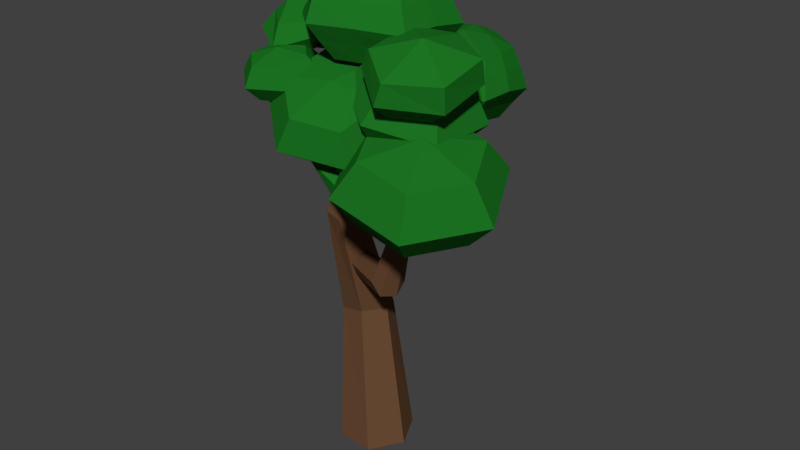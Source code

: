 # Source: tallTree.blend  (saved by Blender 2.77.0; exported with 4.5.12 LTS)
import bpy
from mathutils import Matrix  # noqa: F401  (used for matrix-valued properties, if any)

bpy.ops.wm.read_factory_settings(use_empty=True)
scene = bpy.context.scene
scene.name = 'Scene'

# ---- collections
col_collection_1 = bpy.data.collections.new('Collection 1'); scene.collection.children.link(col_collection_1)

# ---- materials (node trees are filled in below, after node groups)
mat_material = bpy.data.materials.new('Material')
mat_material.alpha_threshold = 0.0
mat_material.roughness = 0.5
mat_material.line_color = (0.0, 0.0, 0.0, 1.0)
mat_leavesof_treecolor = bpy.data.materials.new('leavesof treeColor')
mat_leavesof_treecolor.alpha_threshold = 0.0
mat_leavesof_treecolor.diffuse_color = (0.01165, 0.1746, 0.01623, 1.0)
mat_leavesof_treecolor.specular_color = (0.0331, 0.0331, 0.0331)
mat_leavesof_treecolor.roughness = 0.5
mat_treetrunkcolor = bpy.data.materials.new('treetrunkColor')
mat_treetrunkcolor.alpha_threshold = 0.0
mat_treetrunkcolor.diffuse_color = (0.1384, 0.06663, 0.0319, 1.0)
mat_treetrunkcolor.specular_color = (0.01002, 0.01002, 0.01002)
mat_treetrunkcolor.roughness = 0.5

# ---- material node trees
mat_leavesof_treecolor.use_nodes = True; mat_leavesof_treecolor.node_tree.nodes.clear()
_N = mat_leavesof_treecolor.node_tree.nodes; _L = mat_leavesof_treecolor.node_tree.links
n0 = _N.new('ShaderNodeOutputMaterial'); n0.name = 'Material Output'; n0.location = (300, 300)
n1 = _N.new('ShaderNodeBsdfDiffuse'); n1.name = 'Diffuse BSDF'; n1.location = (10, 300)
n1.inputs[0].default_value = (0.01161, 0.1746, 0.016, 1.0)
_L.new(n1.outputs[0], n0.inputs[0])
n0.is_active_output = True
mat_treetrunkcolor.use_nodes = True; mat_treetrunkcolor.node_tree.nodes.clear()
_N = mat_treetrunkcolor.node_tree.nodes; _L = mat_treetrunkcolor.node_tree.links
n0 = _N.new('ShaderNodeOutputMaterial'); n0.name = 'Material Output'; n0.location = (300, 300)
n1 = _N.new('ShaderNodeBsdfDiffuse'); n1.name = 'Diffuse BSDF'; n1.location = (10, 300)
n1.inputs[0].default_value = (0.1373, 0.06675, 0.03173, 1.0)
_L.new(n1.outputs[0], n0.inputs[0])
n0.is_active_output = True

# ---- world
world_world = bpy.data.worlds.new('World'); scene.world = world_world
world_world.color = (0.05088, 0.05088, 0.05088)
world_world.use_sun_shadow = False
world_world.sun_shadow_jitter_overblur = 0.0
world_world.cycles.sampling_method = 'MANUAL'

# ---- meshes
me_sphere_005 = bpy.data.meshes.new('Sphere.005')
me_sphere_005.from_pydata([(1.357, -0.2269, -3.194), (0.9293, -0.1182, -3.992), (1.234, -0.04714, -4.942), (2.033, -0.01736, -5.724), (1.854, 0.5118, -3.081), (1.632, 0.9265, -3.833), (1.731, 0.6916, -4.83), (2.718, 0.4963, -3.324), (2.761, 1.034, -4.429), (2.595, 0.6761, -5.072), (3.127, -0.3177, -3.562), (3.462, -0.3013, -4.433), (3.179, -0.4524, -4.855), (2.63, -1.056, -3.674), (2.698, -1.342, -4.667), (2.327, -1.166, -5.395), (2.268, -0.3095, -3.015), (1.76, -1.029, -3.358), (1.561, -1.33, -3.65), (1.637, -0.8491, -5.107), (-0.4985, 1.117, -2.26), (-1.038, 1.061, -2.809), (-0.6914, 1.159, -4.553), (0.4791, 1.228, -5.473), (-0.1423, 2.262, -2.052), (-0.3494, 2.805, -3.369), (-0.1772, 2.025, -4.508), (0.8724, 2.276, -2.546), (0.9943, 2.62, -3.652), (0.831, 2.156, -4.614), (1.549, 1.488, -2.458), (1.951, 1.507, -3.528), (1.508, 1.369, -4.527), (1.205, 0.5133, -2.285), (1.465, 0.1276, -3.283), (1.164, 0.394, -4.353), (0.6674, 1.535, -1.202), (0.1841, 0.3252, -2.199), (0.0303, -0.1474, -3.156), (0.3095, 0.0465, -4.17), (0.418, 1.511, -0.2858), (0.08325, 1.519, -0.8182), (0.2564, 1.619, -1.512), (0.8361, 1.751, -1.962), (0.6463, 2.101, -0.2263), (0.4062, 2.354, -0.734), (0.4847, 2.209, -1.453), (1.259, 2.212, -0.4216), (1.273, 2.51, -1.01), (1.098, 2.319, -1.648), (1.644, 1.732, -0.6764), (1.817, 1.832, -1.371), (1.483, 1.84, -1.903), (1.416, 1.142, -0.7359), (1.494, 0.9966, -1.455), (1.254, 1.249, -1.963), (1.065, 1.599, -0.2271), (0.8028, 1.031, -0.5406), (0.6274, 0.8403, -1.179), (0.6412, 1.139, -1.767), (0.8697, -1.301, -0.9927), (0.278, -1.17, -1.814), (0.5117, -0.7376, -2.823), (1.434, -0.2567, -3.43), (1.15, -0.3476, -0.337), (0.6742, 0.1782, -0.8866), (0.7918, 0.2158, -2.168), (2.146, 0.01651, -0.5643), (2.083, 0.6932, -1.208), (1.788, 0.58, -2.395), (2.862, -0.5728, -1.447), (3.096, -0.1402, -2.457), (2.504, -0.009289, -3.278), (2.582, -1.526, -2.103), (2.7, -1.489, -3.384), (2.224, -0.9627, -3.934), (1.94, -1.054, -0.8409), (1.586, -1.89, -1.876), (1.291, -2.004, -3.063), (1.228, -1.327, -3.706), (2.681, -0.6843, -2.118), (2.005, -0.5168, -3.199), (2.386, -0.3955, -4.635), (3.602, -0.3915, -5.584), (3.407, 0.3971, -2.01), (3.032, 1.013, -3.047), (3.113, 0.6859, -4.528), (4.684, 0.3413, -2.439), (4.838, 0.9336, -3.653), (4.39, 0.6301, -4.956), (5.235, -0.7959, -2.974), (5.617, -0.6746, -4.41), (4.941, -0.5071, -5.491), (4.509, -1.877, -3.081), (4.59, -2.204, -4.562), (4.214, -1.589, -5.599), (4.019, -0.7999, -2.025), (3.232, -1.821, -2.653), (2.784, -2.125, -3.956), (2.937, -1.533, -5.17), (1.836, 2.491, -0.4019), (1.411, 2.613, -1.519), (1.733, 2.294, -2.735), (2.632, 1.701, -3.344), (2.582, 3.18, -0.5468), (2.657, 3.39, -1.915), (2.649, 2.806, -3.038), (3.682, 2.57, -0.6165), (4.062, 2.59, -1.959), (3.622, 2.24, -3.052), (3.849, 1.321, -0.4968), (4.133, 0.9943, -1.66), (3.632, 1.154, -2.811), (2.802, 0.8674, -0.5366), (2.715, 0.3379, -1.49), (2.646, 0.6826, -2.649), (2.749, 2.072, -0.1044), (1.886, 1.429, -0.4973), (1.426, 1.129, -1.427), (1.734, 1.242, -2.605), (1.625, 2.541, -0.9211), (1.568, 2.452, -2.101), (2.184, 1.998, -3.052), (2.601, 3.293, -1.182), (2.645, 3.101, -2.441), (2.19, 2.542, -2.841), (2.021, 2.981, -1.547), (2.191, 2.834, -0.3842), (3.874, 2.589, -1.234), (3.843, 2.422, -2.468), (3.267, 3.08, -1.934), (3.041, 2.963, -0.5241), (3.115, 2.544, -3.091), (4.016, 1.142, -1.039), (3.894, 1.069, -2.206), (3.657, 1.68, -2.88), (4.187, 1.742, -1.638), (3.818, 1.915, -0.467), (2.756, 0.6036, -1.019), (2.68, 0.5103, -2.07), (3.128, 0.9236, -2.758), (3.407, 0.6737, -1.616), (3.322, 1.094, -0.5375), (2.334, 1.72, -0.3575), (1.656, 1.279, -0.9654), (1.58, 1.186, -2.016), (2.19, 0.9623, -2.627), (2.07, 0.7335, -1.459), (2.342, 1.149, -0.5256), (2.251, 2.305, -0.2333), (2.613, 2.674, -0.1972), (2.646, 2.251, -3.201), (3.187, 2.359, -0.2623), (3.134, 1.964, -3.2), (3.31, 1.704, -0.2883), (3.133, 1.427, -3.075), (2.825, 1.432, -0.3687), (2.64, 1.192, -2.995), (2.183, 1.472, -2.976), (1.738, 1.77, -2.704), (1.426, 1.873, -1.528), (1.871, 1.954, -0.4827), (1.58, 1.821, -2.104), (1.647, 1.912, -0.986), (2.13, 0.8479, -2.043), (2.206, 0.9413, -0.9922), (3.273, 0.7959, -2.172), (3.375, 0.8776, -1.057), (3.924, 1.714, -2.228), (4.024, 1.821, -0.9893), (3.19, 2.812, -2.476), (3.131, 3.043, -1.15), (2.102, 2.76, -2.172), (2.095, 2.907, -0.9048), (-0.7562, 0.2848, 0.2864), (-0.8345, 0.4562, -0.5034), (-0.4213, 0.3677, -0.9891), (0.238, 0.06101, -0.9133), (-0.2326, 0.7026, 0.6899), (-0.0942, 1.088, 0.02992), (0.1039, 0.7889, -0.6018), (0.3883, 0.3392, 1.021), (0.7498, 0.5392, 0.6357), (0.6986, 0.4244, -0.1969), (0.6077, -0.3577, 0.4076), (0.961, -0.4508, 0.03009), (0.8006, -0.2774, -0.4741), (0.07624, -0.6076, 0.2471), (0.264, -0.9833, -0.3945), (0.3103, -0.6548, -0.8569), (-0.2, -0.02097, 0.8344), (-0.5369, -0.05968, 0.3766), (-0.6821, -0.3436, -0.1475), (-0.3499, -0.2906, -0.7899), (-0.332, 0.9502, 0.2426), (-0.4315, 1.145, -0.3777), (-0.1497, 1.074, -0.9413), (0.3586, 0.7943, -1.145), (0.3269, 1.285, 0.3685), (0.411, 1.57, -0.3306), (0.4057, 1.345, -0.9361), (0.8595, 1.073, 0.2554), (1.07, 1.156, -0.3691), (0.8644, 1.036, -0.9273), (0.8011, 0.5315, 0.2503), (0.9946, 0.3736, -0.2868), (0.8113, 0.4824, -0.8646), (0.2932, 0.2995, 0.2641), (0.2766, 0.04526, -0.2652), (0.3037, 0.2502, -0.8494), (0.2671, 0.7689, 0.5323), (-0.2507, 0.5347, 0.2387), (-0.3909, 0.4773, -0.3303), (-0.1583, 0.5656, -0.8982), (-0.01448, -0.5702, -0.3714), (-0.1993, -0.3149, -0.945), (0.004456, -0.4142, -1.624), (0.4775, -0.8098, -2.01), (0.5963, -0.388, -0.2837), (0.6645, -0.05727, -0.821), (0.6153, -0.232, -1.536), (1.065, -0.8159, -0.4106), (1.328, -0.6624, -1.001), (1.084, -0.6599, -1.663), (0.9238, -1.426, -0.6253), (1.128, -1.525, -1.304), (0.9427, -1.27, -1.878), (0.313, -1.608, -0.713), (0.2638, -1.783, -1.428), (0.3319, -1.452, -1.965), (0.4507, -1.03, -0.239), (-0.1562, -1.18, -0.5861), (-0.3997, -1.178, -1.249), (-0.1372, -1.024, -1.838), (3.01, -5.464e-05, 0.9052), (2.776, 0.1562, 0.1945), (2.937, 0.04101, -0.6782), (3.48, -0.3361, -1.388), (3.855, 0.4802, 0.7501), (3.698, 0.7152, -0.06087), (3.567, 0.4426, -0.8619), (4.725, 0.02921, 0.412), (4.662, 0.2217, -0.5039), (4.221, 0.09252, -1.193), (4.67, -1.027, -0.05192), (4.625, -0.936, -0.9847), (4.159, -0.7273, -1.501), (3.673, -1.612, -0.03702), (3.526, -1.652, -0.8182), (3.438, -1.216, -1.379), (3.909, -0.7067, 1.093), (2.921, -1.08, 0.5721), (2.699, -1.04, -0.118), (2.883, -0.7909, -0.9083), (2.423, 0.666, -0.1742), (1.893, 0.9505, -1.005), (2.063, 0.7456, -2.226), (2.835, 0.1712, -3.122), (3.352, 1.142, -0.5707), (3.206, 1.623, -1.566), (2.992, 1.221, -2.623), (4.198, 0.5507, -1.041), (4.403, 0.7875, -2.231), (3.839, 0.6303, -3.093), (4.116, -0.5157, -1.115), (4.287, -0.7207, -2.336), (3.756, -0.4362, -3.167), (3.187, -0.9913, -0.7186), (2.973, -1.393, -1.775), (2.827, -0.9117, -2.771), (3.344, 0.05866, -0.2196), (2.341, -0.4004, -0.2481), (1.776, -0.5576, -1.11), (1.981, -0.3209, -2.3), (0.9878, 1.191, 2.096), (0.5723, 1.423, 0.8698), (0.9186, 1.175, -0.3359), (1.851, 0.5388, -0.9491), (2.021, 1.698, 2.014), (2.034, 2.138, 0.7336), (1.952, 1.68, -0.4322), (2.97, 1.076, 2.146), (3.38, 1.234, 0.6337), (2.904, 1.038, -0.5532), (2.87, -0.1055, 2.314), (3.257, -0.407, 0.7693), (2.821, -0.1149, -0.5412), (1.712, -0.8814, 2.36), (1.646, -1.408, 1.078), (1.729, -0.7307, -0.3388), (1.869, 0.7288, 3.01), (0.8892, 0.007133, 2.103), (0.4514, -0.2117, 0.8273), (0.8358, 0.02388, -0.3738), (0.7897, 1.288, 1.434), (0.7454, 1.299, 0.267), (1.385, 0.8567, -0.6425), (2.037, 1.898, 1.318), (1.993, 1.909, 0.1507), (1.435, 1.427, -0.3841), (1.303, 1.78, 0.8017), (1.491, 1.471, 2.116), (3.184, 1.138, 1.369), (3.142, 1.136, 0.04788), (2.707, 1.685, 0.6634), (2.482, 1.414, 2.138), (2.428, 1.358, -0.5007), (3.065, -0.2904, 1.585), (3.036, -0.2663, 0.1399), (2.863, 0.4639, -0.5314), (3.32, 0.4258, 0.817), (2.912, 0.5386, 2.365), (1.655, -1.228, 1.76), (1.677, -1.089, 0.4001), (2.273, -0.4264, -0.4416), (2.43, -0.9508, 0.9742), (2.276, -0.4685, 2.409), (1.372, 0.3975, 2.555), (0.6726, -0.1354, 1.438), (0.6411, -0.09861, 0.234), (1.28, -0.357, -0.3507), (1.027, -0.8516, 1.017), (1.287, -0.413, 2.29), (1.416, 0.9811, 2.568), (1.932, 1.241, 2.598), (1.901, 1.109, -0.6906), (2.406, 0.9342, 2.703), (2.377, 0.7878, -0.7563), (2.361, 0.3554, 2.735), (2.336, 0.2127, -0.7697), (1.817, 0.02656, 2.664), (1.806, -0.06574, -0.6908), (1.344, 0.2818, -0.6622), (0.8778, 0.6003, -0.3564), (0.5145, 0.6106, 0.8409), (0.9338, 0.6427, 2.141), (0.6961, 0.6054, 0.2422), (0.7322, 0.6107, 1.451), (1.147, -0.6163, 0.3517), (1.141, -0.6941, 1.683), (2.345, -0.7015, 0.2983), (2.334, -0.7755, 1.752), (3.092, 0.4447, 0.1506), (3.121, 0.4734, 1.628), (2.568, 1.521, 0.08129), (2.602, 1.535, 1.369), (1.369, 1.604, 0.2088), (1.405, 1.61, 1.419), (1.886, 1.563, -16.76), (2.015, 0.6402, -0.5538), (2.281, 0.7549, -16.79), (2.06, 0.5481, -0.563), (1.778, 0.008971, -16.83), (2.003, 0.4632, -0.5601), (0.8808, 0.0713, -16.83), (1.901, 0.4703, -0.5481), (0.4858, 0.8796, -16.8), (1.856, 0.5623, -0.539), (0.9886, 1.626, -16.76), (1.913, 0.6473, -0.5418), (1.179, 1.69, -11.61), (1.186, 0.6266, -6.802), (1.352, 0.2692, -6.956), (1.436, 1.147, -11.37), (1.126, -0.06625, -6.944), (1.091, 0.6358, -11.35), (0.7341, -0.04424, -6.78), (0.4895, 0.6666, -11.57), (0.5687, 0.3132, -6.626), (0.2328, 1.209, -11.81), (0.7949, 0.6486, -6.637), (0.5778, 1.721, -11.83), (1.341, 0.1452, -4.704), (0.455, -0.713, -1.06), (1.148, 0.1415, -4.795), (0.4377, -0.715, -1.053), (1.007, 0.2146, -4.591), (0.4295, -0.7027, -1.037), (1.059, 0.2915, -4.297), (0.4385, -0.6885, -1.027), (1.252, 0.2952, -4.206), (0.4557, -0.6865, -1.034), (1.393, 0.222, -4.409), (0.464, -0.6988, -1.05), (0.8775, -0.3563, -3.843), (0.7849, -0.424, -2.243), (0.7282, -0.4246, -2.235), (0.7533, -0.3882, -3.783), (0.7019, -0.3855, -2.182), (0.6978, -0.3298, -3.607), (0.7323, -0.3457, -2.137), (0.7664, -0.2395, -3.491), (0.789, -0.3451, -2.145), (0.8906, -0.2076, -3.551), (0.8153, -0.3842, -2.198), (0.9462, -0.266, -3.727), (0.7533, -0.3882, -3.783), (0.7282, -0.4246, -2.235), (0.7849, -0.424, -2.243), (0.8775, -0.3563, -3.843), (0.9832, 0.8756, -8.054), (0.6518, 1.048, -2.097), (1.081, 0.7984, -7.618), (0.6652, 1.019, -2.07), (0.8938, 0.7127, -7.278), (0.643, 0.9946, -2.045), (0.6086, 0.7042, -7.373), (0.6074, 0.9994, -2.048), (0.5106, 0.7814, -7.809), (0.594, 1.028, -2.076), (0.698, 0.8671, -8.15), (0.6162, 1.053, -2.1), (0.4486, 1.287, -7.124), (0.606, 1.335, -5.003), (0.6359, 1.2, -4.95), (0.5226, 1.149, -6.876), (0.5308, 1.106, -4.919), (0.389, 1.003, -6.729), (0.3957, 1.147, -4.942), (0.1814, 0.9956, -6.83), (0.3658, 1.283, -4.995), (0.1074, 1.133, -7.078), (0.4709, 1.376, -5.025), (0.241, 1.279, -7.225), (1.386, 0.5868, -3.397), (1.424, 0.7035, -0.4999), (1.381, 0.5754, -3.129), (1.434, 0.6879, -0.4872), (1.345, 0.4341, -3.014), (1.426, 0.6695, -0.4893), (1.314, 0.3041, -3.165), (1.408, 0.6666, -0.504), (1.32, 0.3154, -3.432), (1.398, 0.6822, -0.5167), (1.356, 0.4568, -3.548), (1.406, 0.7006, -0.5146), (0.8482, 0.5426, -3.199), (0.9289, 0.4262, -1.914), (0.9983, 0.3894, -1.901), (0.9404, 0.5163, -3.079), (1.001, 0.3106, -1.895), (0.9569, 0.4032, -3.016), (0.9343, 0.2687, -1.901), (0.8812, 0.3165, -3.074), (0.8649, 0.3055, -1.914), (0.7889, 0.3427, -3.194), (0.8622, 0.3842, -1.92), (0.7724, 0.4558, -3.257), (2.442, 0.2809, -8.312), (2.847, 0.1058, -6.135), (2.219, -0.009236, -8.249), (2.713, -0.09427, -6.117), (2.207, -0.2672, -8.683), (2.748, -0.2724, -6.379), (2.418, -0.235, -9.18), (2.918, -0.2505, -6.661), (2.641, 0.05513, -9.242), (3.052, -0.05036, -6.68), (3.017, 0.1278, -6.417), (2.653, 0.3131, -8.808), (4.413, -0.5236, -4.175), (1.342, 0.7868, -8.749), (4.377, -0.5761, -4.174), (1.099, 0.5439, -8.613), (4.375, -0.6131, -4.26), (0.8752, 0.4263, -9.024), (4.408, -0.5976, -4.345), (0.8953, 0.5515, -9.571), (4.444, -0.5451, -4.346), (1.139, 0.7945, -9.707), (4.446, -0.5081, -4.26), (1.362, 0.9121, -9.297), (2.641, 0.05513, -9.242), (3.052, -0.05036, -6.68), (3.017, 0.1278, -6.417), (2.653, 0.3131, -8.808)], [], [(3, 2, 6), (1, 0, 4, 5), (2, 1, 5, 6), (0, 16, 4), (5, 4, 7, 8), (6, 5, 8, 9), (4, 16, 7), (3, 6, 9), (3, 9, 12), (8, 7, 10, 11), (9, 8, 11, 12), (7, 16, 10), (3, 12, 15), (11, 10, 13, 14), (12, 11, 14, 15), (10, 16, 13), (3, 15, 19), (14, 13, 17, 18), (15, 14, 18, 19), (13, 16, 17), (3, 19, 2), (18, 17, 0, 1), (19, 18, 1, 2), (17, 16, 0), (23, 22, 26), (21, 20, 24, 25), (22, 21, 25, 26), (20, 36, 24), (25, 24, 27, 28), (26, 25, 28, 29), (24, 36, 27), (23, 26, 29), (23, 29, 32), (28, 27, 30, 31), (29, 28, 31, 32), (27, 36, 30), (23, 32, 35), (31, 30, 33, 34), (32, 31, 34, 35), (30, 36, 33), (23, 35, 39), (34, 33, 37, 38), (35, 34, 38, 39), (33, 36, 37), (23, 39, 22), (38, 37, 20, 21), (39, 38, 21, 22), (37, 36, 20), (43, 42, 46), (41, 40, 44, 45), (42, 41, 45, 46), (40, 56, 44), (45, 44, 47, 48), (46, 45, 48, 49), (44, 56, 47), (43, 46, 49), (43, 49, 52), (48, 47, 50, 51), (49, 48, 51, 52), (47, 56, 50), (43, 52, 55), (51, 50, 53, 54), (52, 51, 54, 55), (50, 56, 53), (43, 55, 59), (54, 53, 57, 58), (55, 54, 58, 59), (53, 56, 57), (43, 59, 42), (58, 57, 40, 41), (59, 58, 41, 42), (57, 56, 40), (63, 62, 66), (61, 60, 64, 65), (62, 61, 65, 66), (60, 76, 64), (65, 64, 67, 68), (66, 65, 68, 69), (64, 76, 67), (63, 66, 69), (63, 69, 72), (68, 67, 70, 71), (69, 68, 71, 72), (67, 76, 70), (63, 72, 75), (71, 70, 73, 74), (72, 71, 74, 75), (70, 76, 73), (63, 75, 79), (74, 73, 77, 78), (75, 74, 78, 79), (73, 76, 77), (63, 79, 62), (78, 77, 60, 61), (79, 78, 61, 62), (77, 76, 60), (83, 82, 86), (81, 80, 84, 85), (82, 81, 85, 86), (80, 96, 84), (85, 84, 87, 88), (86, 85, 88, 89), (84, 96, 87), (83, 86, 89), (83, 89, 92), (88, 87, 90, 91), (89, 88, 91, 92), (87, 96, 90), (83, 92, 95), (91, 90, 93, 94), (92, 91, 94, 95), (90, 96, 93), (83, 95, 99), (94, 93, 97, 98), (95, 94, 98, 99), (93, 96, 97), (83, 99, 82), (98, 97, 80, 81), (99, 98, 81, 82), (97, 96, 80), (103, 122, 151), (173, 127, 104, 123), (172, 126, 105, 124), (100, 149, 127), (171, 131, 107, 128), (170, 130, 108, 129), (104, 150, 131), (103, 151, 153), (103, 153, 155), (169, 137, 110, 133), (168, 136, 111, 134), (107, 152, 137), (103, 155, 157), (167, 142, 113, 138), (166, 141, 114, 139), (110, 154, 142), (103, 157, 158), (165, 148, 117, 144), (164, 147, 118, 145), (113, 156, 148), (103, 158, 122), (163, 161, 100, 120), (162, 160, 101, 121), (117, 143, 161), (161, 149, 100), (161, 143, 149), (143, 116, 149), (159, 162, 121, 102), (119, 145, 162, 159), (145, 118, 160, 162), (160, 163, 120, 101), (118, 144, 163, 160), (144, 117, 161, 163), (122, 159, 102), (122, 158, 159), (158, 119, 159), (148, 143, 117), (148, 156, 143), (156, 116, 143), (146, 164, 145, 119), (115, 139, 164, 146), (139, 114, 147, 164), (147, 165, 144, 118), (114, 138, 165, 147), (138, 113, 148, 165), (158, 146, 119), (158, 157, 146), (157, 115, 146), (142, 156, 113), (142, 154, 156), (154, 116, 156), (140, 166, 139, 115), (112, 134, 166, 140), (134, 111, 141, 166), (141, 167, 138, 114), (111, 133, 167, 141), (133, 110, 142, 167), (157, 140, 115), (157, 155, 140), (155, 112, 140), (137, 154, 110), (137, 152, 154), (152, 116, 154), (135, 168, 134, 112), (109, 129, 168, 135), (129, 108, 136, 168), (136, 169, 133, 111), (108, 128, 169, 136), (128, 107, 137, 169), (155, 135, 112), (155, 153, 135), (153, 109, 135), (153, 132, 109), (153, 151, 132), (151, 106, 132), (131, 152, 107), (131, 150, 152), (150, 116, 152), (132, 170, 129, 109), (106, 124, 170, 132), (124, 105, 130, 170), (130, 171, 128, 108), (105, 123, 171, 130), (123, 104, 131, 171), (127, 150, 104), (127, 149, 150), (149, 116, 150), (125, 172, 124, 106), (102, 121, 172, 125), (121, 101, 126, 172), (126, 173, 123, 105), (101, 120, 173, 126), (120, 100, 127, 173), (151, 125, 106), (151, 122, 125), (122, 102, 125), (177, 176, 180), (175, 174, 178, 179), (176, 175, 179, 180), (174, 190, 178), (179, 178, 181, 182), (180, 179, 182, 183), (178, 190, 181), (177, 180, 183), (177, 183, 186), (182, 181, 184, 185), (183, 182, 185, 186), (181, 190, 184), (177, 186, 189), (185, 184, 187, 188), (186, 185, 188, 189), (184, 190, 187), (177, 189, 193), (188, 187, 191, 192), (189, 188, 192, 193), (187, 190, 191), (177, 193, 176), (192, 191, 174, 175), (193, 192, 175, 176), (191, 190, 174), (197, 196, 200), (195, 194, 198, 199), (196, 195, 199, 200), (194, 210, 198), (199, 198, 201, 202), (200, 199, 202, 203), (198, 210, 201), (197, 200, 203), (197, 203, 206), (202, 201, 204, 205), (203, 202, 205, 206), (201, 210, 204), (197, 206, 209), (205, 204, 207, 208), (206, 205, 208, 209), (204, 210, 207), (197, 209, 213), (208, 207, 211, 212), (209, 208, 212, 213), (207, 210, 211), (197, 213, 196), (212, 211, 194, 195), (213, 212, 195, 196), (211, 210, 194), (217, 216, 220), (215, 214, 218, 219), (216, 215, 219, 220), (214, 230, 218), (219, 218, 221, 222), (220, 219, 222, 223), (218, 230, 221), (217, 220, 223), (217, 223, 226), (222, 221, 224, 225), (223, 222, 225, 226), (221, 230, 224), (217, 226, 229), (225, 224, 227, 228), (226, 225, 228, 229), (224, 230, 227), (217, 229, 233), (228, 227, 231, 232), (229, 228, 232, 233), (227, 230, 231), (217, 233, 216), (232, 231, 214, 215), (233, 232, 215, 216), (231, 230, 214), (237, 236, 240), (235, 234, 238, 239), (236, 235, 239, 240), (234, 250, 238), (239, 238, 241, 242), (240, 239, 242, 243), (238, 250, 241), (237, 240, 243), (237, 243, 246), (242, 241, 244, 245), (243, 242, 245, 246), (241, 250, 244), (237, 246, 249), (245, 244, 247, 248), (246, 245, 248, 249), (244, 250, 247), (237, 249, 253), (248, 247, 251, 252), (249, 248, 252, 253), (247, 250, 251), (237, 253, 236), (252, 251, 234, 235), (253, 252, 235, 236), (251, 250, 234), (257, 256, 260), (255, 254, 258, 259), (256, 255, 259, 260), (254, 270, 258), (259, 258, 261, 262), (260, 259, 262, 263), (258, 270, 261), (257, 260, 263), (257, 263, 266), (262, 261, 264, 265), (263, 262, 265, 266), (261, 270, 264), (257, 266, 269), (265, 264, 267, 268), (266, 265, 268, 269), (264, 270, 267), (257, 269, 273), (268, 267, 271, 272), (269, 268, 272, 273), (267, 270, 271), (257, 273, 256), (272, 271, 254, 255), (273, 272, 255, 256), (271, 270, 254), (277, 296, 325), (347, 301, 278, 297), (346, 300, 279, 298), (274, 323, 301), (345, 305, 281, 302), (344, 304, 282, 303), (278, 324, 305), (277, 325, 327), (277, 327, 329), (343, 311, 284, 307), (342, 310, 285, 308), (281, 326, 311), (277, 329, 331), (341, 316, 287, 312), (340, 315, 288, 313), (284, 328, 316), (277, 331, 332), (339, 322, 291, 318), (338, 321, 292, 319), (287, 330, 322), (277, 332, 296), (337, 335, 274, 294), (336, 334, 275, 295), (291, 317, 335), (335, 323, 274), (335, 317, 323), (317, 290, 323), (333, 336, 295, 276), (293, 319, 336, 333), (319, 292, 334, 336), (334, 337, 294, 275), (292, 318, 337, 334), (318, 291, 335, 337), (296, 333, 276), (296, 332, 333), (332, 293, 333), (322, 317, 291), (322, 330, 317), (330, 290, 317), (320, 338, 319, 293), (289, 313, 338, 320), (313, 288, 321, 338), (321, 339, 318, 292), (288, 312, 339, 321), (312, 287, 322, 339), (332, 320, 293), (332, 331, 320), (331, 289, 320), (316, 330, 287), (316, 328, 330), (328, 290, 330), (314, 340, 313, 289), (286, 308, 340, 314), (308, 285, 315, 340), (315, 341, 312, 288), (285, 307, 341, 315), (307, 284, 316, 341), (331, 314, 289), (331, 329, 314), (329, 286, 314), (311, 328, 284), (311, 326, 328), (326, 290, 328), (309, 342, 308, 286), (283, 303, 342, 309), (303, 282, 310, 342), (310, 343, 307, 285), (282, 302, 343, 310), (302, 281, 311, 343), (329, 309, 286), (329, 327, 309), (327, 283, 309), (327, 306, 283), (327, 325, 306), (325, 280, 306), (305, 326, 281), (305, 324, 326), (324, 290, 326), (306, 344, 303, 283), (280, 298, 344, 306), (298, 279, 304, 344), (304, 345, 302, 282), (279, 297, 345, 304), (297, 278, 305, 345), (301, 324, 278), (301, 323, 324), (323, 290, 324), (299, 346, 298, 280), (276, 295, 346, 299), (295, 275, 300, 346), (300, 347, 297, 279), (275, 294, 347, 300), (294, 274, 301, 347), (325, 299, 280), (325, 296, 299), (296, 276, 299), (361, 349, 351, 362), (362, 351, 353, 364), (364, 353, 355, 366), (366, 355, 357, 368), (351, 349, 359, 357, 355, 353), (368, 357, 359, 370), (370, 359, 349, 361), (348, 350, 352, 354, 356, 358), (358, 371, 360, 348), (371, 370, 361, 360), (356, 369, 371, 358), (369, 368, 370, 371), (354, 367, 369, 356), (367, 366, 368, 369), (352, 365, 367, 354), (365, 364, 366, 367), (350, 363, 365, 352), (363, 362, 364, 365), (348, 360, 363, 350), (360, 361, 362, 363), (398, 373, 375, 397), (386, 375, 377, 388), (388, 377, 379, 390), (390, 379, 381, 392), (375, 373, 383, 381, 379, 377), (392, 381, 383, 394), (394, 383, 373, 385), (372, 374, 376, 378, 380, 382), (382, 395, 399, 372), (395, 394, 385, 399), (380, 393, 395, 382), (393, 392, 394, 395), (378, 391, 393, 380), (391, 390, 392, 393), (376, 389, 391, 378), (389, 388, 390, 391), (374, 396, 389, 376), (396, 386, 388, 389), (372, 384, 387, 374), (384, 398, 397, 387), (413, 401, 403, 414), (414, 403, 405, 416), (416, 405, 407, 418), (418, 407, 409, 420), (403, 401, 411, 409, 407, 405), (420, 409, 411, 422), (422, 411, 401, 413), (400, 402, 404, 406, 408, 410), (410, 423, 412, 400), (423, 422, 413, 412), (408, 421, 423, 410), (421, 420, 422, 423), (406, 419, 421, 408), (419, 418, 420, 421), (404, 417, 419, 406), (417, 416, 418, 419), (402, 415, 417, 404), (415, 414, 416, 417), (400, 412, 415, 402), (412, 413, 414, 415), (437, 425, 427, 438), (438, 427, 429, 440), (440, 429, 431, 442), (442, 431, 433, 444), (427, 425, 435, 433, 431, 429), (444, 433, 435, 446), (446, 435, 425, 437), (424, 426, 428, 430, 432, 434), (434, 447, 436, 424), (447, 446, 437, 436), (432, 445, 447, 434), (445, 444, 446, 447), (430, 443, 445, 432), (443, 442, 444, 445), (428, 441, 443, 430), (441, 440, 442, 443), (426, 439, 441, 428), (439, 438, 440, 441), (424, 436, 439, 426), (436, 437, 438, 439), (454, 455, 453, 452), (465, 452, 450, 463), (463, 450, 448, 461), (461, 448, 475, 471), (469, 472, 454, 467), (449, 460, 470, 458), (467, 454, 452, 465), (471, 459, 456, 469), (472, 457, 455, 454), (468, 470, 460, 462, 464, 466), (471, 469, 467, 465, 463, 461), (474, 470, 468, 473), (448, 449, 458, 475), (457, 468, 466, 455), (450, 451, 449, 448), (455, 466, 464, 453), (452, 453, 451, 450), (453, 464, 462, 451), (459, 474, 473, 456), (451, 462, 460, 449)])
me_sphere_005.polygons.foreach_set('material_index', [1, 1, 1, 1, 1, 1, 1, 1, 1, 1, 1, 1, 1, 1, 1, 1, 1, 1, 1, 1, 1, 1, 1, 1, 1, 1, 1, 1, 1, 1, 1, 1, 1, 1, 1, 1, 1, 1, 1, 1, 1, 1, 1, 1, 1, 1, 1, 1, 1, 1, 1, 1, 1, 1, 1, 1, 1, 1, 1, 1, 1, 1, 1, 1, 1, 1, 1, 1, 1, 1, 1, 1, 1, 1, 1, 1, 1, 1, 1, 1, 1, 1, 1, 1, 1, 1, 1, 1, 1, 1, 1, 1, 1, 1, 1, 1, 1, 1, 1, 1, 1, 1, 1, 1, 1, 1, 1, 1, 1, 1, 1, 1, 1, 1, 1, 1, 1, 1, 1, 1, 1, 1, 1, 1, 1, 1, 1, 1, 1, 1, 1, 1, 1, 1, 1, 1, 1, 1, 1, 1, 1, 1, 1, 1, 1, 1, 1, 1, 1, 1, 1, 1, 1, 1, 1, 1, 1, 1, 1, 1, 1, 1, 1, 1, 1, 1, 1, 1, 1, 1, 1, 1, 1, 1, 1, 1, 1, 1, 1, 1, 1, 1, 1, 1, 1, 1, 1, 1, 1, 1, 1, 1, 1, 1, 1, 1, 1, 1, 1, 1, 1, 1, 1, 1, 1, 1, 1, 1, 1, 1, 1, 1, 1, 1, 1, 1, 1, 1, 1, 1, 1, 1, 1, 1, 1, 1, 1, 1, 1, 1, 1, 1, 1, 1, 1, 1, 1, 1, 1, 1, 1, 1, 1, 1, 1, 1, 1, 1, 1, 1, 1, 1, 1, 1, 1, 1, 1, 1, 1, 1, 1, 1, 1, 1, 1, 1, 1, 1, 1, 1, 1, 1, 1, 1, 1, 1, 1, 1, 1, 1, 1, 1, 1, 1, 1, 1, 1, 1, 1, 1, 1, 1, 1, 1, 1, 1, 1, 1, 1, 1, 1, 1, 1, 1, 1, 1, 1, 1, 1, 1, 1, 1, 1, 1, 1, 1, 1, 1, 1, 1, 1, 1, 1, 1, 1, 1, 1, 1, 1, 1, 1, 1, 1, 1, 1, 1, 1, 1, 1, 1, 1, 1, 1, 1, 1, 1, 1, 1, 1, 1, 1, 1, 1, 1, 1, 1, 1, 1, 1, 1, 1, 1, 1, 1, 1, 1, 1, 1, 1, 1, 1, 1, 1, 1, 1, 1, 1, 1, 1, 1, 1, 1, 1, 1, 1, 1, 1, 1, 1, 1, 1, 1, 1, 1, 1, 1, 1, 1, 1, 1, 1, 1, 1, 1, 1, 1, 1, 1, 1, 1, 1, 1, 1, 1, 1, 1, 1, 1, 1, 1, 1, 1, 1, 1, 1, 1, 1, 1, 1, 1, 1, 1, 2, 2, 2, 2, 2, 2, 2, 2, 2, 2, 2, 2, 2, 2, 2, 2, 2, 2, 2, 2, 2, 2, 2, 2, 2, 2, 2, 2, 2, 2, 2, 2, 2, 2, 2, 2, 2, 2, 2, 2, 2, 2, 2, 2, 2, 2, 2, 2, 2, 2, 2, 2, 2, 2, 2, 2, 2, 2, 2, 2, 2, 2, 2, 2, 2, 2, 2, 2, 2, 2, 2, 2, 2, 2, 2, 2, 2, 2, 2, 2, 2, 2, 2, 2, 2, 2, 2, 2, 2, 2, 2, 2, 2, 2, 2, 2, 2, 2, 2, 2])
me_sphere_005.materials.append(mat_material)
me_sphere_005.materials.append(mat_leavesof_treecolor)
me_sphere_005.materials.append(mat_treetrunkcolor)
me_sphere_005.use_remesh_preserve_volume = False
me_sphere_005.use_remesh_preserve_attributes = False
me_sphere_005.use_mirror_vertex_groups = False
me_sphere_005.update()

# ---- objects
ob_sphere_005 = bpy.data.objects.new('Sphere.005', me_sphere_005)

# ---- transforms, parenting, visibility, modifiers, constraints
ob_sphere_005.location = (-0.7681, -0.9, 5.865)
ob_sphere_005.scale = (0.5768, 0.5768, 0.348)
ob_sphere_005.lineart.crease_threshold = 0.0

# ---- collection membership
col_collection_1.objects.link(ob_sphere_005)

# ---- scene / render settings (as saved in the file)
scene.frame_start = 1; scene.frame_end = 250; scene.frame_set(1)
scene.render.engine = 'CYCLES'
scene.render.resolution_percentage = 50
scene.render.dither_intensity = 0.0
scene.cycles.use_denoising = False
scene.cycles.samples = 128
scene.cycles.sampling_pattern = 'TABULATED_SOBOL'
scene.cycles.light_sampling_threshold = 0.0
scene.cycles.use_adaptive_sampling = False
scene.cycles.use_light_tree = False
scene.cycles.blur_glossy = 0.0
scene.cycles.sample_clamp_indirect = 0.0
scene.view_settings.view_transform = 'Standard'
bpy.context.view_layer.update()

# ---- added for rendering (the .blend has no active camera and no usable light): camera, sun
cam_auto = bpy.data.cameras.new('AutoCamera')
cam_auto.lens = 50.0
cam_auto.sensor_width = 36.0
cam_auto.clip_end = 1000.0
ob_auto_camera = bpy.data.objects.new('AutoCamera', cam_auto)
scene.collection.objects.link(ob_auto_camera)
ob_auto_camera.location = (8.4484, -10.0328, 9.7765)
ob_auto_camera.rotation_euler = (1.09748, -7.21219e-08, 0.694738)
scene.camera = ob_auto_camera
light_auto_sun = bpy.data.lights.new('AutoSun', 'SUN')
light_auto_sun.energy = 3.0
light_auto_sun.angle = 0.0523599
ob_auto_sun = bpy.data.objects.new('AutoSun', light_auto_sun)
scene.collection.objects.link(ob_auto_sun)
ob_auto_sun.rotation_euler = (0.872665, 0.174533, 0.523599)
bpy.context.view_layer.update()
